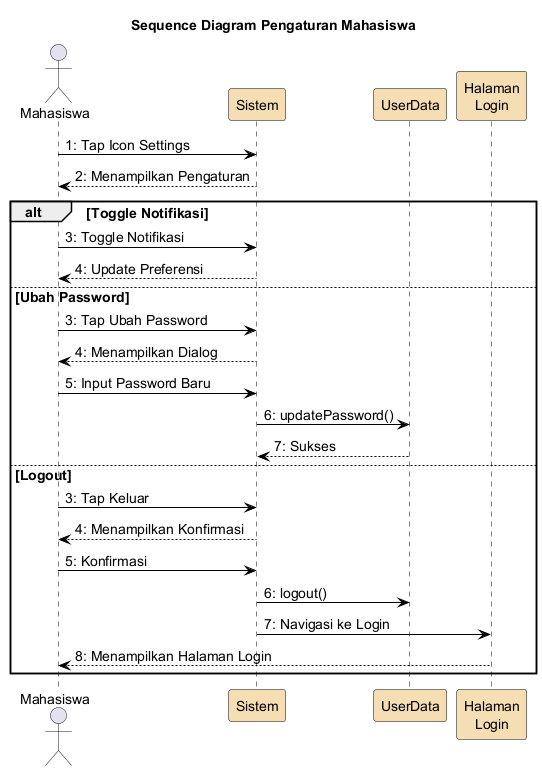

The diagram above was rendered by PlantUML. Its source (embedded in the PNG):
@startuml
skinparam backgroundColor White
skinparam ParticipantBorderColor Black
skinparam SequenceLifeLineBorderColor Black
skinparam ArrowColor Black
skinparam defaultFontSize 14
skinparam ParticipantBackgroundColor #F5DEB3

title Sequence Diagram Pengaturan Mahasiswa

actor Mahasiswa
participant "Sistem" as sistem
participant "UserData" as user
participant "Halaman\nLogin" as login

Mahasiswa -> sistem : 1: Tap Icon Settings
sistem --> Mahasiswa : 2: Menampilkan Pengaturan
alt Toggle Notifikasi
  Mahasiswa -> sistem : 3: Toggle Notifikasi
  sistem --> Mahasiswa : 4: Update Preferensi
else Ubah Password
  Mahasiswa -> sistem : 3: Tap Ubah Password
  sistem --> Mahasiswa : 4: Menampilkan Dialog
  Mahasiswa -> sistem : 5: Input Password Baru
  sistem -> user : 6: updatePassword()
  user --> sistem : 7: Sukses
else Logout
  Mahasiswa -> sistem : 3: Tap Keluar
  sistem --> Mahasiswa : 4: Menampilkan Konfirmasi
  Mahasiswa -> sistem : 5: Konfirmasi
  sistem -> user : 6: logout()
  sistem -> login : 7: Navigasi ke Login
  login --> Mahasiswa : 8: Menampilkan Halaman Login
end

@enduml